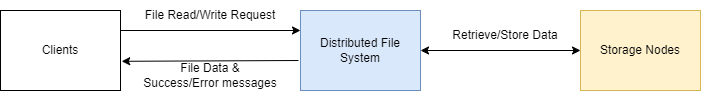

The diagram above was exported from draw.io. Its source (the exported page's mxGraphModel, read from the mxfile embedded in the PNG):
<mxGraphModel dx="1050" dy="522" grid="1" gridSize="10" guides="1" tooltips="1" connect="1" arrows="1" fold="1" page="1" pageScale="1" pageWidth="1100" pageHeight="850" math="0" shadow="0">
  <root>
    <mxCell id="0" />
    <mxCell id="1" parent="0" />
    <mxCell id="mW8YrnJDS2EX3wA89Jh6-1" value="Clients" style="rounded=0;whiteSpace=wrap;html=1;" parent="1" vertex="1">
      <mxGeometry x="140" y="240" width="120" height="80" as="geometry" />
    </mxCell>
    <mxCell id="mW8YrnJDS2EX3wA89Jh6-2" value="Distributed File System" style="rounded=0;whiteSpace=wrap;html=1;fillColor=#dae8fc;strokeColor=#6c8ebf;" parent="1" vertex="1">
      <mxGeometry x="440" y="240" width="120" height="80" as="geometry" />
    </mxCell>
    <mxCell id="mW8YrnJDS2EX3wA89Jh6-3" value="Storage Nodes" style="rounded=0;whiteSpace=wrap;html=1;fillColor=#fff2cc;strokeColor=#d6b656;" parent="1" vertex="1">
      <mxGeometry x="720" y="240" width="120" height="80" as="geometry" />
    </mxCell>
    <mxCell id="mW8YrnJDS2EX3wA89Jh6-5" value="" style="endArrow=classic;startArrow=classic;html=1;rounded=0;entryX=0;entryY=0.5;entryDx=0;entryDy=0;" parent="1" target="mW8YrnJDS2EX3wA89Jh6-3" edge="1">
      <mxGeometry width="50" height="50" relative="1" as="geometry">
        <mxPoint x="560" y="280" as="sourcePoint" />
        <mxPoint x="610" y="230" as="targetPoint" />
      </mxGeometry>
    </mxCell>
    <mxCell id="mW8YrnJDS2EX3wA89Jh6-6" value="" style="endArrow=classic;html=1;rounded=0;entryX=0;entryY=0.25;entryDx=0;entryDy=0;" parent="1" target="mW8YrnJDS2EX3wA89Jh6-2" edge="1">
      <mxGeometry width="50" height="50" relative="1" as="geometry">
        <mxPoint x="260" y="260" as="sourcePoint" />
        <mxPoint x="310" y="210" as="targetPoint" />
      </mxGeometry>
    </mxCell>
    <mxCell id="mW8YrnJDS2EX3wA89Jh6-7" value="Retrieve/Store Data" style="text;html=1;align=center;verticalAlign=middle;whiteSpace=wrap;rounded=0;" parent="1" vertex="1">
      <mxGeometry x="580" y="250" width="130" height="30" as="geometry" />
    </mxCell>
    <mxCell id="mW8YrnJDS2EX3wA89Jh6-8" value="File Read/Write Request" style="text;html=1;align=center;verticalAlign=middle;whiteSpace=wrap;rounded=0;" parent="1" vertex="1">
      <mxGeometry x="250" y="230" width="200" height="30" as="geometry" />
    </mxCell>
    <mxCell id="mW8YrnJDS2EX3wA89Jh6-9" value="" style="endArrow=classic;html=1;rounded=0;exitX=-0.017;exitY=0.625;exitDx=0;exitDy=0;exitPerimeter=0;entryX=1.01;entryY=0.635;entryDx=0;entryDy=0;entryPerimeter=0;" parent="1" source="mW8YrnJDS2EX3wA89Jh6-2" target="mW8YrnJDS2EX3wA89Jh6-1" edge="1">
      <mxGeometry width="50" height="50" relative="1" as="geometry">
        <mxPoint x="325" y="340" as="sourcePoint" />
        <mxPoint x="270" y="290" as="targetPoint" />
      </mxGeometry>
    </mxCell>
    <mxCell id="mW8YrnJDS2EX3wA89Jh6-10" value="File Data &amp;amp; Success/Error messages" style="text;html=1;align=center;verticalAlign=middle;whiteSpace=wrap;rounded=0;" parent="1" vertex="1">
      <mxGeometry x="280" y="290" width="140" height="30" as="geometry" />
    </mxCell>
  </root>
</mxGraphModel>